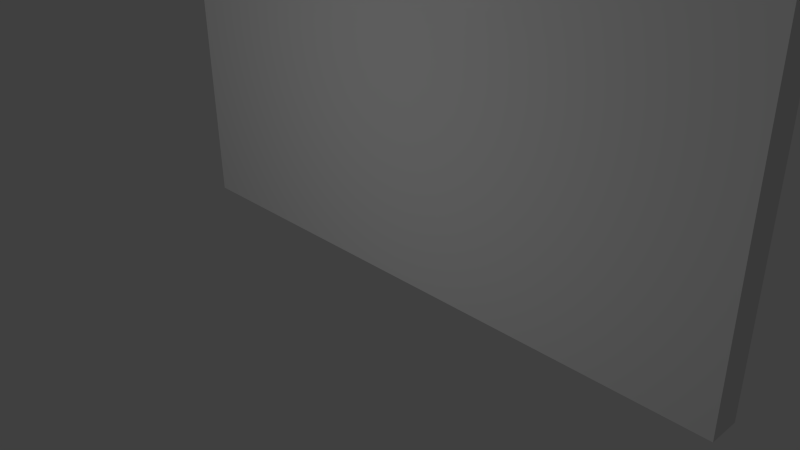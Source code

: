 # Source: door_wood_3.blend  (saved by Blender 2.76.0; exported with 4.5.12 LTS)
import bpy
from mathutils import Matrix  # noqa: F401  (used for matrix-valued properties, if any)

bpy.ops.wm.read_factory_settings(use_empty=True)
scene = bpy.context.scene
scene.name = 'Scene'

# ---- collections
col_collection_1 = bpy.data.collections.new('Collection 1'); scene.collection.children.link(col_collection_1)
col_collection_10 = bpy.data.collections.new('Collection 10'); scene.collection.children.link(col_collection_10)

# ---- materials (node trees are filled in below, after node groups)
mat_doormat = bpy.data.materials.new('DoorMat')
mat_doormat.alpha_threshold = 0.0
mat_doormat.use_transparent_shadow = False
mat_doormat.roughness = 0.5
mat_doormat.specular_intensity = 0.0
mat_doormat.line_color = (0.0, 0.0, 0.0, 1.0)

# ---- material node trees

# ---- world
world_world = bpy.data.worlds.new('World'); scene.world = world_world
world_world.color = (0.05088, 0.05088, 0.05088)
world_world.use_sun_shadow = False
world_world.sun_shadow_jitter_overblur = 0.0
world_world.cycles.sampling_method = 'MANUAL'
world_world.cycles.sample_map_resolution = 256

# ---- cameras
cam_camera = bpy.data.cameras.new('Camera')
cam_camera.clip_end = 100.0
cam_camera.lens = 35.0
cam_camera.sensor_width = 32.0
cam_camera.sensor_height = 18.0
cam_camera.ortho_scale = 7.314
cam_camera.dof.focus_distance = 0.0
cam_camera.dof.aperture_fstop = 128.0

# ---- lights
light_lamp = bpy.data.lights.new('Lamp', 'POINT')
light_lamp.transmission_factor = 0.0
light_lamp.cutoff_distance = 30.0
light_lamp.energy = 100.0
light_lamp.shadow_buffer_clip_start = 1.001
light_lamp.shadow_soft_size = 0.1
light_lamp.shadow_maximum_resolution = 0.006
light_lamp.use_absolute_resolution = True
light_lamp.cycles.use_multiple_importance_sampling = False

# ---- meshes
me_cube = bpy.data.meshes.new('Cube')
me_cube.from_pydata([(1.031, 0.6092, 4.24), (1.031, 0.6092, 3.778), (1.031, -0.5824, 4.24), (1.031, -0.5824, 3.778), (0.5689, 0.6092, 4.24), (0.5689, 0.6092, 3.778), (0.5689, -0.5824, 4.24), (0.5689, -0.5824, 3.778), (0.0, 0.2, 0.0), (0.0, -0.2, 0.0), (-4.0, -0.2, 0.0), (-4.0, 0.2, 0.0), (4.768e-07, 0.2, 8.0), (-7.153e-07, -0.2, 8.0), (-4.0, -0.2, 8.0), (-4.0, 0.2, 8.0), (2.384e-07, 0.2, 4.353), (-3.576e-07, -0.2, 4.353), (-4.0, -0.2, 4.353), (-4.0, 0.2, 4.353), (4.768e-07, 0.2, 6.816), (-5.96e-07, -0.2, 6.816), (-4.0, -0.2, 6.816), (-4.0, 0.2, 6.816), (-3.2, 0.2, 0.0), (-3.2, -0.2, 0.0), (-3.2, 0.2, 8.0), (-3.2, -0.2, 8.0), (-3.2, 0.2, 4.353), (-3.2, -0.2, 4.353), (-3.2, 0.2, 6.816), (-3.2, -0.2, 6.816), (-0.8, 0.2, 0.0), (-0.8, -0.2, 0.0), (-0.8, 0.2, 8.0), (-0.8, -0.2, 8.0), (-0.8, 0.2, 4.353), (-0.8, -0.2, 4.353), (-0.8, 0.2, 6.816), (-0.8, -0.2, 6.816), (4.0, 0.2, 0.0), (4.0, -0.2, 0.0), (0.0, -0.2, 0.0), (4.768e-07, 0.2, 0.0), (4.0, 0.2, 8.0), (4.0, -0.2, 8.0), (-4.768e-07, -0.2, 8.0), (0.0, 0.2, 8.0), (4.0, 0.2, 4.353), (4.0, -0.2, 4.353), (0.0, -0.2, 4.353), (2.384e-07, 0.2, 4.353), (4.0, 0.2, 6.816), (4.0, -0.2, 6.816), (-4.768e-07, -0.2, 6.816), (0.0, 0.2, 6.816), (0.8, 0.2, 0.0), (0.8, -0.2, 0.0), (0.8, 0.2, 8.0), (0.8, -0.2, 8.0), (0.8, 0.2, 4.353), (0.8, -0.2, 4.353), (0.8, 0.2, 6.816), (0.8, -0.2, 6.816), (3.2, 0.2, 0.0), (3.2, -0.2, 0.0), (3.2, 0.2, 8.0), (3.2, -0.2, 8.0), (3.2, 0.2, 4.353), (3.2, -0.2, 4.353), (3.2, 0.2, 6.816), (3.2, -0.2, 6.816), (-0.5689, 0.6092, 4.24), (-0.5689, 0.6092, 3.778), (-0.5689, -0.5824, 4.24), (-0.5689, -0.5824, 3.778), (-1.031, 0.6092, 4.24), (-1.031, 0.6092, 3.778), (-1.031, -0.5824, 4.24), (-1.031, -0.5824, 3.778)], [], [(7, 5, 1, 3), (6, 4, 5, 7), (2, 6, 7, 3), (2, 0, 4, 6), (0, 2, 3, 1), (4, 0, 1, 5), (24, 25, 10, 11), (26, 15, 14, 27), (20, 12, 13, 21), (31, 27, 14, 22), (22, 14, 15, 23), (28, 24, 11, 19), (30, 28, 19, 23), (10, 18, 19, 11), (25, 29, 18, 10), (8, 16, 17, 9), (26, 30, 23, 15), (18, 22, 23, 19), (29, 31, 22, 18), (16, 20, 21, 17), (28, 29, 37, 36), (34, 38, 30, 26), (33, 37, 29, 25), (30, 38, 39, 31), (36, 32, 24, 28), (39, 35, 27, 31), (34, 26, 27, 35), (32, 33, 25, 24), (8, 9, 33, 32), (12, 34, 35, 13), (21, 13, 35, 39), (16, 8, 32, 36), (20, 16, 36, 38), (9, 17, 37, 33), (12, 20, 38, 34), (17, 21, 39, 37), (31, 29, 28, 30), (36, 37, 39, 38), (56, 57, 42, 43), (58, 47, 46, 59), (52, 44, 45, 53), (63, 59, 46, 54), (54, 46, 47, 55), (60, 56, 43, 51), (62, 60, 51, 55), (42, 50, 51, 43), (57, 61, 50, 42), (40, 48, 49, 41), (58, 62, 55, 47), (50, 54, 55, 51), (61, 63, 54, 50), (48, 52, 53, 49), (60, 61, 69, 68), (66, 70, 62, 58), (65, 69, 61, 57), (62, 70, 71, 63), (68, 64, 56, 60), (71, 67, 59, 63), (66, 58, 59, 67), (64, 65, 57, 56), (40, 41, 65, 64), (44, 66, 67, 45), (53, 45, 67, 71), (48, 40, 64, 68), (52, 48, 68, 70), (41, 49, 69, 65), (44, 52, 70, 66), (49, 53, 71, 69), (63, 61, 60, 62), (68, 69, 71, 70), (79, 77, 73, 75), (78, 76, 77, 79), (74, 78, 79, 75), (74, 72, 76, 78), (72, 74, 75, 73), (76, 72, 73, 77)])
_uv = me_cube.uv_layers.new(name='UVMap')
_uv.uv.foreach_set('vector', [0.09799, 0.4436, 0.0003829, 0.4436, 0.0003829, 0.4097, 0.09799, 0.4097, 0.09799, 0.5113, 0.0003829, 0.5113, 0.0003829, 0.4774, 0.09799, 0.4774, 0.007637, 0.6246, 0.007637, 0.5868, 0.0415, 0.5868, 0.0415, 0.6246, 0.0003829, 0.4436, 0.09799, 0.4436, 0.09799, 0.4774, 0.0003829, 0.4774, 0.09799, 0.5451, 0.0003829, 0.5451, 0.0003829, 0.5113, 0.09799, 0.5113, 0.0415, 0.5868, 0.07537, 0.5868, 0.07537, 0.6246, 0.0415, 0.6246, 0.14, 0.2814, 0.1162, 0.2814, 0.1162, 0.06972, 0.14, 0.06972, 0.9662, 0.2814, 0.9662, 0.06972, 0.9901, 0.06972, 0.9901, 0.2814, 0.7597, 0.4931, 0.9662, 0.4931, 0.9662, 0.5355, 0.7597, 0.5355, 0.7597, 0.7472, 0.9662, 0.7472, 0.9662, 0.9589, 0.7597, 0.9589, 0.7597, 0.02738, 0.9662, 0.02738, 0.9662, 0.06972, 0.7597, 0.06972, 0.5531, 0.2814, 0.14, 0.2814, 0.14, 0.06972, 0.5531, 0.06972, 0.7597, 0.2814, 0.5531, 0.2814, 0.5531, 0.06972, 0.7597, 0.06972, 0.14, 0.02738, 0.5531, 0.02738, 0.5531, 0.06972, 0.14, 0.06972, 0.14, 0.7472, 0.5531, 0.7472, 0.5531, 0.9589, 0.14, 0.9589, 0.14, 0.4931, 0.5531, 0.4931, 0.5531, 0.5355, 0.14, 0.5355, 0.9662, 0.2814, 0.7597, 0.2814, 0.7597, 0.06972, 0.9662, 0.06972, 0.5531, 0.02738, 0.7597, 0.02738, 0.7597, 0.06972, 0.5531, 0.06972, 0.5531, 0.7472, 0.7597, 0.7472, 0.7597, 0.9589, 0.5531, 0.9589, 0.5531, 0.4931, 0.7597, 0.4931, 0.7597, 0.5355, 0.5531, 0.5355, 0.1212, 0.6367, 0.1387, 0.6367, 0.1387, 0.7422, 0.1212, 0.7422, 0.9662, 0.3873, 0.7597, 0.3873, 0.7597, 0.2814, 0.9662, 0.2814, 0.14, 0.6413, 0.5531, 0.6413, 0.5531, 0.7472, 0.14, 0.7472, 0.1212, 0.9559, 0.1212, 0.8505, 0.1387, 0.8505, 0.1387, 0.9559, 0.5531, 0.3873, 0.14, 0.3873, 0.14, 0.2814, 0.5531, 0.2814, 0.7597, 0.6413, 0.9662, 0.6413, 0.9662, 0.7472, 0.7597, 0.7472, 0.9662, 0.3873, 0.9662, 0.2814, 0.9901, 0.2814, 0.9901, 0.3873, 0.14, 0.3873, 0.1162, 0.3873, 0.1162, 0.2814, 0.14, 0.2814, 0.14, 0.4931, 0.1162, 0.4931, 0.1162, 0.3873, 0.14, 0.3873, 0.9662, 0.4931, 0.9662, 0.3873, 0.9901, 0.3873, 0.9901, 0.4931, 0.7597, 0.5355, 0.9662, 0.5355, 0.9662, 0.6413, 0.7597, 0.6413, 0.5531, 0.4931, 0.14, 0.4931, 0.14, 0.3873, 0.5531, 0.3873, 0.7597, 0.4931, 0.5531, 0.4931, 0.5531, 0.3873, 0.7597, 0.3873, 0.14, 0.5355, 0.5531, 0.5355, 0.5531, 0.6413, 0.14, 0.6413, 0.9662, 0.4931, 0.7597, 0.4931, 0.7597, 0.3873, 0.9662, 0.3873, 0.5531, 0.5355, 0.7597, 0.5355, 0.7597, 0.6413, 0.5531, 0.6413, 0.1387, 0.5285, 0.1387, 0.6367, 0.1212, 0.6367, 0.1212, 0.5285, 0.1212, 0.7422, 0.1387, 0.7422, 0.1387, 0.8505, 0.1212, 0.8505, 0.14, 0.2814, 0.1162, 0.2814, 0.1162, 0.06972, 0.14, 0.06972, 0.9662, 0.2814, 0.9662, 0.06972, 0.9901, 0.06972, 0.9901, 0.2814, 0.7597, 0.4931, 0.9662, 0.4931, 0.9662, 0.5355, 0.7597, 0.5355, 0.7597, 0.7472, 0.9662, 0.7472, 0.9662, 0.9589, 0.7597, 0.9589, 0.7597, 0.02738, 0.9662, 0.02738, 0.9662, 0.06972, 0.7597, 0.06972, 0.5531, 0.2814, 0.14, 0.2814, 0.14, 0.06972, 0.5531, 0.06972, 0.7597, 0.2814, 0.5531, 0.2814, 0.5531, 0.06972, 0.7597, 0.06972, 0.14, 0.02738, 0.5531, 0.02738, 0.5531, 0.06972, 0.14, 0.06972, 0.14, 0.7472, 0.5531, 0.7472, 0.5531, 0.9589, 0.14, 0.9589, 0.14, 0.4931, 0.5531, 0.4931, 0.5531, 0.5355, 0.14, 0.5355, 0.9662, 0.2814, 0.7597, 0.2814, 0.7597, 0.06972, 0.9662, 0.06972, 0.5531, 0.02738, 0.7597, 0.02738, 0.7597, 0.06972, 0.5531, 0.06972, 0.5531, 0.7472, 0.7597, 0.7472, 0.7597, 0.9589, 0.5531, 0.9589, 0.5531, 0.4931, 0.7597, 0.4931, 0.7597, 0.5355, 0.5531, 0.5355, 0.1212, 0.6367, 0.1387, 0.6367, 0.1387, 0.7422, 0.1212, 0.7422, 0.9662, 0.3873, 0.7597, 0.3873, 0.7597, 0.2814, 0.9662, 0.2814, 0.14, 0.6413, 0.5531, 0.6413, 0.5531, 0.7472, 0.14, 0.7472, 0.1212, 0.9559, 0.1212, 0.8505, 0.1387, 0.8505, 0.1387, 0.9559, 0.5531, 0.3873, 0.14, 0.3873, 0.14, 0.2814, 0.5531, 0.2814, 0.7597, 0.6413, 0.9662, 0.6413, 0.9662, 0.7472, 0.7597, 0.7472, 0.9662, 0.3873, 0.9662, 0.2814, 0.9901, 0.2814, 0.9901, 0.3873, 0.14, 0.3873, 0.1162, 0.3873, 0.1162, 0.2814, 0.14, 0.2814, 0.14, 0.4931, 0.1162, 0.4931, 0.1162, 0.3873, 0.14, 0.3873, 0.9662, 0.4931, 0.9662, 0.3873, 0.9901, 0.3873, 0.9901, 0.4931, 0.7597, 0.5355, 0.9662, 0.5355, 0.9662, 0.6413, 0.7597, 0.6413, 0.5531, 0.4931, 0.14, 0.4931, 0.14, 0.3873, 0.5531, 0.3873, 0.7597, 0.4931, 0.5531, 0.4931, 0.5531, 0.3873, 0.7597, 0.3873, 0.14, 0.5355, 0.5531, 0.5355, 0.5531, 0.6413, 0.14, 0.6413, 0.9662, 0.4931, 0.7597, 0.4931, 0.7597, 0.3873, 0.9662, 0.3873, 0.5531, 0.5355, 0.7597, 0.5355, 0.7597, 0.6413, 0.5531, 0.6413, 0.1387, 0.5285, 0.1387, 0.6367, 0.1212, 0.6367, 0.1212, 0.5285, 0.1212, 0.7422, 0.1387, 0.7422, 0.1387, 0.8505, 0.1212, 0.8505, 0.09799, 0.4436, 0.0003829, 0.4436, 0.0003829, 0.4097, 0.09799, 0.4097, 0.09799, 0.5113, 0.0003829, 0.5113, 0.0003829, 0.4774, 0.09799, 0.4774, 0.007637, 0.6246, 0.007637, 0.5868, 0.0415, 0.5868, 0.0415, 0.6246, 0.0003829, 0.4436, 0.09799, 0.4436, 0.09799, 0.4774, 0.0003829, 0.4774, 0.09799, 0.5451, 0.0003829, 0.5451, 0.0003829, 0.5113, 0.09799, 0.5113, 0.0415, 0.5868, 0.07537, 0.5868, 0.07537, 0.6246, 0.0415, 0.6246])
me_cube.materials.append(mat_doormat)
me_cube.use_remesh_preserve_volume = False
me_cube.use_remesh_preserve_attributes = False
me_cube.use_mirror_vertex_groups = False
me_cube.update()
arm_armature = bpy.data.armatures.new('Armature')  # bones are not reproduced

# ---- objects
ob_door = bpy.data.objects.new('Door', me_cube)
ob_armature = bpy.data.objects.new('Armature', arm_armature)
ob_lamp = bpy.data.objects.new('Lamp', light_lamp)
ob_camera = bpy.data.objects.new('Camera', cam_camera)

# ---- transforms, parenting, visibility, modifiers, constraints
ob_door.parent = ob_armature
ob_door.location = (0.0, 0.0, 0.0)
ob_door.lock_rotations_4d = False
ob_door.empty_display_type = 'ARROWS'
ob_door.lineart.crease_threshold = 0.0
_vg = ob_door.vertex_groups.new(name='Bone.Basic')
_vg = ob_door.vertex_groups.new(name='l_Bone.Door')
_vg.add([0, 1, 2, 3, 4, 5, 6, 7, 40, 41, 42, 43, 44, 45, 46, 47, 48, 49, 50, 51, 52, 53, 54, 55, 56, 57, 58, 59, 60, 61, 62, 63, 64, 65, 66, 67, 68, 69, 70, 71], 1.0, 'REPLACE')
_vg = ob_door.vertex_groups.new(name='r_Bone.Door')
_vg.add([8, 9, 10, 11, 12, 13, 14, 15, 16, 17, 18, 19, 20, 21, 22, 23, 24, 25, 26, 27, 28, 29, 30, 31, 32, 33, 34, 35, 36, 37, 38, 39, 72, 73, 74, 75, 76, 77, 78, 79], 1.0, 'REPLACE')
_m = ob_door.modifiers.new('Armature', 'ARMATURE')
_m.object = ob_armature
ob_armature.location = (0.0, 0.0, 0.0)
ob_armature.lineart.crease_threshold = 0.0
ob_lamp.location = (-0.2183, -5.633, 2.802)
ob_lamp.rotation_euler = (0.6503, 0.05522, 1.866)
ob_lamp.lock_rotations_4d = False
ob_lamp.empty_display_type = 'ARROWS'
ob_lamp.color = (0.0, 0.0, 0.0, 0.0)
ob_lamp.lineart.crease_threshold = 0.0
ob_camera.location = (6.628, -6.508, 5.344)
ob_camera.rotation_euler = (1.109, 0.01082, 0.8149)
ob_camera.lock_rotations_4d = False
ob_camera.empty_display_type = 'ARROWS'
ob_camera.color = (0.0, 0.0, 0.0, 0.0)
ob_camera.display_type = 'WIRE'
ob_camera.lineart.crease_threshold = 0.0

# ---- collection membership
col_collection_1.objects.link(ob_door)
col_collection_10.objects.link(ob_armature)
col_collection_10.objects.link(ob_lamp)
col_collection_10.objects.link(ob_camera)

# ---- scene / render settings (as saved in the file)
scene.camera = ob_camera
scene.frame_start = 1; scene.frame_end = 250; scene.frame_set(34)
scene.render.engine = 'BLENDER_EEVEE_NEXT'
scene.render.resolution_percentage = 50
scene.render.dither_intensity = 0.0
scene.cycles.use_denoising = False
scene.cycles.samples = 10
scene.cycles.sampling_pattern = 'TABULATED_SOBOL'
scene.cycles.light_sampling_threshold = 0.0
scene.cycles.use_adaptive_sampling = False
scene.cycles.use_light_tree = False
scene.cycles.blur_glossy = 0.0
scene.cycles.pixel_filter_type = 'GAUSSIAN'
scene.cycles.sample_clamp_indirect = 0.0
scene.view_settings.view_transform = 'Standard'
bpy.context.view_layer.update()
